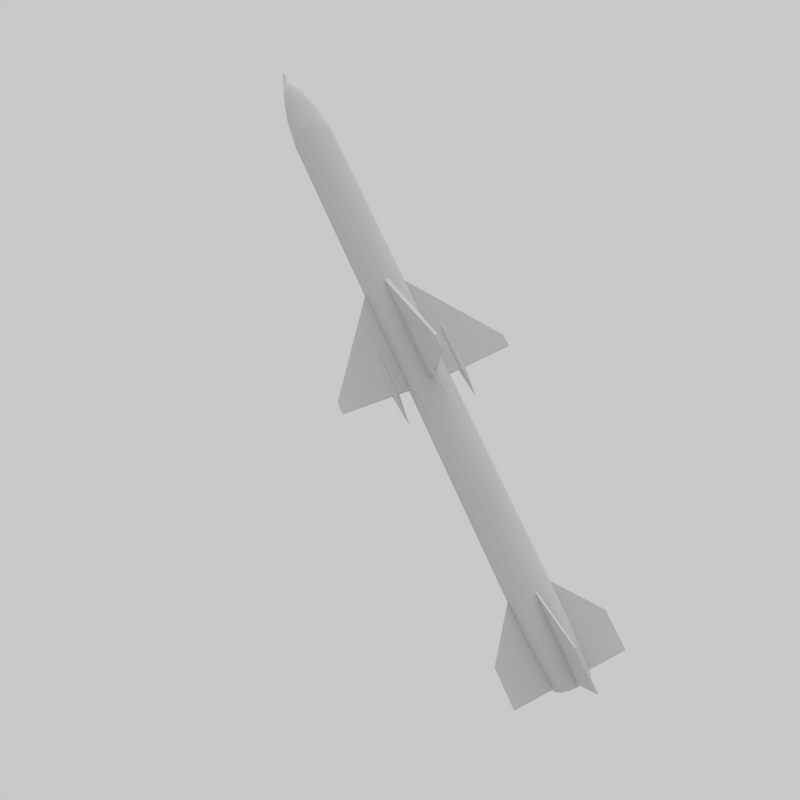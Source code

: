 # Source: rocket.blend  (saved by Blender 2.49.2; exported with 4.5.12 LTS)
import bpy
from mathutils import Matrix  # noqa: F401  (used for matrix-valued properties, if any)

bpy.ops.wm.read_factory_settings(use_empty=True)
scene = bpy.context.scene
scene.name = 'Scene'

# ---- collections
col_collection_1 = bpy.data.collections.new('Collection 1'); scene.collection.children.link(col_collection_1)

# ---- materials (node trees are filled in below, after node groups)
mat_material = bpy.data.materials.new('Material')
mat_material.alpha_threshold = 0.0
mat_material.roughness = 0.5
mat_material.specular_intensity = 0.673
mat_material.line_color = (0.0, 0.0, 0.0, 1.0)

# ---- material node trees

# ---- world
world_world = bpy.data.worlds.new('World'); scene.world = world_world
world_world.color = (0.7868, 0.7868, 0.7868)
world_world.use_sun_shadow = False
world_world.sun_shadow_jitter_overblur = 0.0
world_world.cycles.sampling_method = 'MANUAL'
world_world.cycles.sample_map_resolution = 256
world_world.light_settings.ao_factor = 0.8659

# ---- cameras
cam_camera = bpy.data.cameras.new('Camera')
cam_camera.passepartout_alpha = 0.2
cam_camera.clip_end = 100.0
cam_camera.lens = 26.76
cam_camera.ortho_scale = 7.314
cam_camera.show_passepartout = False
cam_camera.show_safe_areas = True
cam_camera.dof.focus_distance = 0.0
cam_camera.dof.aperture_fstop = 128.0

# ---- lights
light_spot = bpy.data.lights.new('Spot', 'SUN')
light_spot.transmission_factor = 0.0
light_spot.cutoff_distance = 30.0
light_spot.angle = 1.571
light_spot.energy = 1.0
light_spot.shadow_buffer_clip_start = 1.001
light_spot.shadow_soft_size = 1.0
light_spot.shadow_cascade_max_distance = 1000.0
light_spot.cycles.use_multiple_importance_sampling = False

# ---- meshes
me_cube_001 = bpy.data.meshes.new('Cube.001')
me_cube_001.from_pydata([(1.0, 0.8191, -0.9992), (0.6694, -0.04295, -1.001), (-0.6694, -0.04295, -1.001), (-1.0, 0.8191, -0.9992), (1.0, 0.8191, 0.6937), (0.6694, -0.04295, -0.2858), (-0.6694, -0.04295, -0.2858), (-1.0, 0.8191, 0.6937)], [], [(0, 1, 2, 3), (4, 7, 6, 5), (0, 4, 5, 1), (1, 5, 6, 2), (2, 6, 7, 3), (4, 0, 3, 7)])
_uv = me_cube_001.uv_layers.new(name='UVTex')
_uv.uv.foreach_set('vector', [0.3264, 0.437, 0.3218, 0.5691, 0.321, 0.5691, 0.3253, 0.4363, 0.6072, 0.4396, 0.6075, 0.4389, 0.4407, 0.571, 0.4411, 0.571, 0.3264, 0.437, 0.6072, 0.4396, 0.4411, 0.571, 0.3218, 0.5691, 0.3218, 0.5691, 0.4411, 0.571, 0.4407, 0.571, 0.321, 0.5691, 0.321, 0.5691, 0.4407, 0.571, 0.6075, 0.4389, 0.3253, 0.4363, 0.6072, 0.4396, 0.3264, 0.437, 0.3253, 0.4363, 0.6075, 0.4389])
me_cube_001.materials.append(mat_material)
me_cube_001.use_remesh_preserve_volume = False
me_cube_001.use_remesh_preserve_attributes = False
me_cube_001.use_mirror_vertex_groups = False
me_cube_001.update()
me_cube = bpy.data.meshes.new('Cube')
me_cube.from_pydata([(-2.791, 0.4158, -1.074), (-2.762, 0.3649, -1.074), (-1.029, 0.3294, -1.074), (1.392, 0.33, -1.074), (3.085, 0.3664, -1.074), (3.056, 0.4172, -1.074), (1.323, 0.4528, -1.074), (-1.099, 0.4522, -1.074), (-2.791, 0.4158, -0.1611), (-2.762, 0.3649, -0.1611), (-1.029, 0.3294, -0.1611), (1.392, 0.33, -0.1611), (3.085, 0.3664, -0.1611), (3.056, 0.4172, -0.1611), (1.323, 0.4528, -0.1611), (-1.099, 0.4522, -0.1611), (0.1469, 0.3911, -1.629), (0.1469, 0.3911, 0.1531), (2.232, 0.7156, -1.031), (1.205, -0.7156, -0.9691), (-1.205, -0.7156, -0.9691), (-2.232, 0.7156, -1.031), (2.232, 0.7156, 1.031), (1.205, -0.7156, -0.7324), (-1.205, -0.7156, -0.7324), (-2.232, 0.7156, 1.031)], [], [(1, 0, 16), (17, 8, 9), (16, 2, 1), (17, 9, 10), (16, 3, 2), (17, 10, 11), (16, 4, 3), (17, 11, 12), (16, 5, 4), (17, 12, 13), (16, 6, 5), (17, 13, 14), (16, 7, 6), (17, 14, 15), (16, 0, 7), (17, 15, 8), (0, 1, 9, 8), (1, 2, 10, 9), (2, 3, 11, 10), (3, 4, 12, 11), (4, 5, 13, 12), (5, 6, 14, 13), (6, 7, 15, 14), (7, 0, 8, 15), (18, 19, 20, 21), (22, 25, 24, 23), (18, 22, 23, 19), (19, 23, 24, 20), (20, 24, 25, 21), (22, 18, 21, 25)])
_uv = me_cube.uv_layers.new(name='UVTex')
_uv.uv.foreach_set('vector', [0.3805, 0.4826, 0.3807, 0.4778, 0.3246, 0.4791, 0.5085, 0.4844, 0.4754, 0.4805, 0.4753, 0.4853, 0.3246, 0.4791, 0.3808, 0.4864, 0.3805, 0.4826, 0.5085, 0.4844, 0.4753, 0.4853, 0.4754, 0.4891, 0.3246, 0.4791, 0.3815, 0.4869, 0.3808, 0.4864, 0.5085, 0.4844, 0.4754, 0.4891, 0.4758, 0.4896, 0.3246, 0.4791, 0.3821, 0.4838, 0.3815, 0.4869, 0.5085, 0.4844, 0.4758, 0.4896, 0.4762, 0.4865, 0.3246, 0.4791, 0.3823, 0.479, 0.3821, 0.4838, 0.5085, 0.4844, 0.4762, 0.4865, 0.4763, 0.4817, 0.3246, 0.4791, 0.382, 0.4752, 0.3823, 0.479, 0.5085, 0.4844, 0.4763, 0.4817, 0.4762, 0.4779, 0.3246, 0.4791, 0.3813, 0.4747, 0.382, 0.4752, 0.5085, 0.4844, 0.4762, 0.4779, 0.4758, 0.4774, 0.3246, 0.4791, 0.3807, 0.4778, 0.3813, 0.4747, 0.5085, 0.4844, 0.4758, 0.4774, 0.4754, 0.4805, 0.3807, 0.4778, 0.3805, 0.4826, 0.4753, 0.4853, 0.4754, 0.4805, 0.3805, 0.4826, 0.3808, 0.4864, 0.4754, 0.4891, 0.4753, 0.4853, 0.3808, 0.4864, 0.3815, 0.4869, 0.4758, 0.4896, 0.4754, 0.4891, 0.3815, 0.4869, 0.3821, 0.4838, 0.4762, 0.4865, 0.4758, 0.4896, 0.3821, 0.4838, 0.3823, 0.479, 0.4763, 0.4817, 0.4762, 0.4865, 0.3823, 0.479, 0.382, 0.4752, 0.4762, 0.4779, 0.4763, 0.4817, 0.382, 0.4752, 0.3813, 0.4747, 0.4758, 0.4774, 0.4762, 0.4779, 0.3813, 0.4747, 0.3807, 0.4778, 0.4754, 0.4805, 0.4758, 0.4774, 0.3878, 0.4507, 0.3878, 0.5875, 0.3872, 0.5872, 0.3866, 0.4495, 0.6015, 0.4564, 0.6015, 0.4553, 0.4119, 0.5881, 0.4124, 0.5884, 0.3878, 0.4507, 0.6015, 0.4564, 0.4124, 0.5884, 0.3878, 0.5875, 0.3878, 0.5875, 0.4124, 0.5884, 0.4119, 0.5881, 0.3872, 0.5872, 0.3872, 0.5872, 0.4119, 0.5881, 0.6015, 0.4553, 0.3866, 0.4495, 0.6015, 0.4564, 0.3878, 0.4507, 0.3866, 0.4495, 0.6015, 0.4553])
me_cube.materials.append(mat_material)
me_cube.use_remesh_preserve_volume = False
me_cube.use_remesh_preserve_attributes = False
me_cube.use_mirror_vertex_groups = False
me_cube.update()
me_cylinder = bpy.data.meshes.new('Cylinder')
me_cylinder.from_pydata([(0.5931, 0.5931, -1.0), (0.7916, 0.277, -1.0), (0.8334, -0.09391, -1.0), (0.7102, -0.4462, -1.0), (0.4462, -0.7102, -1.0), (0.09391, -0.8334, -1.0), (-0.277, -0.7916, -1.0), (-0.5931, -0.5931, -1.0), (-0.7916, -0.277, -1.0), (-0.8334, 0.09391, -1.0), (-0.7102, 0.4462, -1.0), (-0.4462, 0.7102, -1.0), (-0.09391, 0.8334, -1.0), (0.277, 0.7916, -1.0), (0.7071, 0.7071, 0.9364), (0.9439, 0.3303, 0.9364), (0.9937, -0.112, 0.9364), (0.8467, -0.532, 0.9364), (0.532, -0.8467, 0.9364), (0.112, -0.9937, 0.9364), (-0.3303, -0.9439, 0.9364), (-0.7071, -0.7071, 0.9364), (-0.9439, -0.3303, 0.9364), (-0.9937, 0.112, 0.9364), (-0.8467, 0.532, 0.9364), (-0.532, 0.8467, 0.9364), (-0.112, 0.9937, 0.9364), (0.3303, 0.9439, 0.9364), (0.2772, 0.7922, 1.035), (-0.09396, 0.834, 1.035), (-0.4465, 0.7106, 1.035), (-0.7106, 0.4465, 1.035), (-0.834, 0.09397, 1.035), (-0.7922, -0.2772, 1.035), (-0.5934, -0.5934, 1.035), (-0.2772, -0.7922, 1.035), (0.09396, -0.834, 1.035), (0.4465, -0.7106, 1.035), (0.7106, -0.4465, 1.035), (0.834, -0.09397, 1.035), (0.7922, 0.2772, 1.035), (0.5934, 0.5934, 1.035), (0.3646, 0.3646, 1.122), (0.4866, 0.1703, 1.122), (0.5123, -0.05772, 1.122), (0.4365, -0.2743, 1.122), (0.2743, -0.4365, 1.122), (0.05772, -0.5123, 1.122), (-0.1703, -0.4866, 1.122), (-0.3646, -0.3646, 1.122), (-0.4866, -0.1703, 1.122), (-0.5123, 0.05773, 1.122), (-0.4365, 0.2743, 1.122), (-0.2743, 0.4365, 1.122), (-0.05772, 0.5123, 1.122), (0.1703, 0.4866, 1.122), (9.707e-08, 1.527e-07, 1.231), (0.9439, 0.3303, -0.8449), (0.7071, 0.7071, -0.8449), (0.9937, -0.112, -0.8449), (0.8467, -0.532, -0.8449), (0.532, -0.8467, -0.8449), (0.112, -0.9937, -0.8449), (-0.3303, -0.9439, -0.8449), (-0.7071, -0.7071, -0.8449), (-0.9439, -0.3303, -0.8449), (-0.9937, 0.112, -0.8449), (-0.8467, 0.532, -0.8449), (-0.532, 0.8467, -0.8449), (-0.112, 0.9937, -0.8449), (0.3303, 0.9439, -0.8449), (0.4546, 0.4546, -1.0), (0.6068, 0.2123, -1.0), (0.6389, -0.07198, -1.0), (0.5444, -0.342, -1.0), (0.342, -0.5444, -1.0), (0.07198, -0.6389, -1.0), (-0.2123, -0.6068, -1.0), (-0.4546, -0.4546, -1.0), (-0.6068, -0.2123, -1.0), (-0.6389, 0.07198, -1.0), (-0.5444, 0.342, -1.0), (-0.342, 0.5444, -1.0), (-0.07198, 0.6389, -1.0), (0.2123, 0.6068, -1.0), (0.6068, 0.2123, -0.9942), (0.4546, 0.4546, -0.9942), (0.6389, -0.07198, -0.9942), (0.5444, -0.342, -0.9942), (0.342, -0.5444, -0.9942), (0.07198, -0.6389, -0.9942), (-0.2123, -0.6068, -0.9942), (-0.4546, -0.4546, -0.9942), (-0.6068, -0.2123, -0.9942), (-0.6389, 0.07198, -0.9942), (-0.5444, 0.342, -0.9942), (-0.342, 0.5444, -0.9942), (-0.07198, 0.6389, -0.9942), (0.2123, 0.6068, -0.9942)], [], [(14, 27, 28, 41), (27, 26, 29, 28), (26, 25, 30, 29), (25, 24, 31, 30), (24, 23, 32, 31), (23, 22, 33, 32), (22, 21, 34, 33), (21, 20, 35, 34), (20, 19, 36, 35), (19, 18, 37, 36), (18, 17, 38, 37), (17, 16, 39, 38), (16, 15, 40, 39), (15, 14, 41, 40), (40, 41, 42, 43), (39, 40, 43, 44), (38, 39, 44, 45), (37, 38, 45, 46), (36, 37, 46, 47), (35, 36, 47, 48), (34, 35, 48, 49), (33, 34, 49, 50), (32, 33, 50, 51), (31, 32, 51, 52), (30, 31, 52, 53), (29, 30, 53, 54), (28, 29, 54, 55), (41, 28, 55, 42), (56, 43, 42), (56, 44, 43), (56, 45, 44), (56, 46, 45), (56, 47, 46), (56, 48, 47), (56, 49, 48), (56, 50, 49), (56, 51, 50), (56, 52, 51), (56, 53, 52), (56, 54, 53), (56, 55, 54), (56, 42, 55), (0, 58, 57, 1), (58, 14, 15, 57), (1, 57, 59, 2), (57, 15, 16, 59), (2, 59, 60, 3), (59, 16, 17, 60), (3, 60, 61, 4), (60, 17, 18, 61), (4, 61, 62, 5), (61, 18, 19, 62), (5, 62, 63, 6), (62, 19, 20, 63), (6, 63, 64, 7), (63, 20, 21, 64), (7, 64, 65, 8), (64, 21, 22, 65), (8, 65, 66, 9), (65, 22, 23, 66), (9, 66, 67, 10), (66, 23, 24, 67), (10, 67, 68, 11), (67, 24, 25, 68), (11, 68, 69, 12), (68, 25, 26, 69), (12, 69, 70, 13), (69, 26, 27, 70), (14, 58, 70, 27), (58, 0, 13, 70), (0, 1, 72, 71), (1, 2, 73, 72), (2, 3, 74, 73), (3, 4, 75, 74), (4, 5, 76, 75), (5, 6, 77, 76), (6, 7, 78, 77), (7, 8, 79, 78), (8, 9, 80, 79), (9, 10, 81, 80), (10, 11, 82, 81), (11, 12, 83, 82), (12, 13, 84, 83), (13, 0, 71, 84), (71, 72, 85, 86), (72, 73, 87, 85), (73, 74, 88, 87), (74, 75, 89, 88), (75, 76, 90, 89), (76, 77, 91, 90), (77, 78, 92, 91), (78, 79, 93, 92), (79, 80, 94, 93), (80, 81, 95, 94), (81, 82, 96, 95), (82, 83, 97, 96), (83, 84, 98, 97), (84, 71, 86, 98), (98, 97, 96), (86, 98, 96), (86, 96, 95), (85, 86, 95), (85, 95, 94), (87, 85, 94), (87, 94, 93), (88, 87, 93), (88, 93, 92), (89, 88, 92), (89, 92, 91), (90, 89, 91)])
me_cylinder.polygons.foreach_set('use_smooth', [True] * 110)
_uv = me_cylinder.uv_layers.new(name='UVTex')
_uv.uv.foreach_set('vector', [0.8265, 0.5413, 0.836, 0.5431, 0.8282, 0.5438, 0.8216, 0.5423, 0.836, 0.5431, 0.8468, 0.5452, 0.833, 0.5456, 0.8282, 0.5438, 0.8468, 0.5452, 0.8657, 0.5474, 0.8279, 0.5475, 0.833, 0.5456, 0.8657, 0.5474, 0.954, 0.5475, 0.7657, 0.5476, 0.8279, 0.5475, 0.7232, 0.5475, 0.7439, 0.5454, 0.7585, 0.5457, 0.7657, 0.5476, 0.7439, 0.5454, 0.7549, 0.5433, 0.7631, 0.5439, 0.7585, 0.5457, 0.7549, 0.5433, 0.7644, 0.5414, 0.7696, 0.5424, 0.7631, 0.5439, 0.7644, 0.5414, 0.7735, 0.54, 0.7767, 0.5411, 0.7696, 0.5424, 0.7735, 0.54, 0.7824, 0.5389, 0.7842, 0.5402, 0.7767, 0.5411, 0.7824, 0.5389, 0.7911, 0.5384, 0.7917, 0.5397, 0.7842, 0.5402, 0.7911, 0.5384, 0.7999, 0.5384, 0.7993, 0.5397, 0.7917, 0.5397, 0.7999, 0.5384, 0.8086, 0.5389, 0.8069, 0.5401, 0.7993, 0.5397, 0.8086, 0.5389, 0.8175, 0.5399, 0.8144, 0.541, 0.8069, 0.5401, 0.8175, 0.5399, 0.8265, 0.5413, 0.8216, 0.5423, 0.8144, 0.541, 0.8144, 0.541, 0.8216, 0.5423, 0.8123, 0.5433, 0.8084, 0.5424, 0.8069, 0.5401, 0.8144, 0.541, 0.8084, 0.5424, 0.8036, 0.5418, 0.7993, 0.5397, 0.8069, 0.5401, 0.8036, 0.5418, 0.7983, 0.5415, 0.7917, 0.5397, 0.7993, 0.5397, 0.7983, 0.5415, 0.7929, 0.5415, 0.7842, 0.5402, 0.7917, 0.5397, 0.7929, 0.5415, 0.7877, 0.5419, 0.7767, 0.5411, 0.7842, 0.5402, 0.7877, 0.5419, 0.7829, 0.5425, 0.7696, 0.5424, 0.7767, 0.5411, 0.7829, 0.5425, 0.7791, 0.5433, 0.7631, 0.5439, 0.7696, 0.5424, 0.7791, 0.5433, 0.7772, 0.5444, 0.7585, 0.5457, 0.7631, 0.5439, 0.7772, 0.5444, 0.7794, 0.5454, 0.7657, 0.5476, 0.7585, 0.5457, 0.7794, 0.5454, 0.7889, 0.5461, 0.8279, 0.5475, 0.7657, 0.5476, 0.7889, 0.5461, 0.8037, 0.5461, 0.833, 0.5456, 0.8279, 0.5475, 0.8037, 0.5461, 0.8126, 0.5453, 0.8282, 0.5438, 0.833, 0.5456, 0.8126, 0.5453, 0.8144, 0.5443, 0.8216, 0.5423, 0.8282, 0.5438, 0.8144, 0.5443, 0.8123, 0.5433, 0.7958, 0.5439, 0.8084, 0.5424, 0.8123, 0.5433, 0.7958, 0.5439, 0.8036, 0.5418, 0.8084, 0.5424, 0.7958, 0.5439, 0.7983, 0.5415, 0.8036, 0.5418, 0.7958, 0.5439, 0.7929, 0.5415, 0.7983, 0.5415, 0.7958, 0.5439, 0.7877, 0.5419, 0.7929, 0.5415, 0.7958, 0.5439, 0.7829, 0.5425, 0.7877, 0.5419, 0.7958, 0.5439, 0.7791, 0.5433, 0.7829, 0.5425, 0.7958, 0.5439, 0.7772, 0.5444, 0.7791, 0.5433, 0.7958, 0.5439, 0.7794, 0.5454, 0.7772, 0.5444, 0.7958, 0.5439, 0.7889, 0.5461, 0.7794, 0.5454, 0.7958, 0.5439, 0.8037, 0.5461, 0.7889, 0.5461, 0.7958, 0.5439, 0.8126, 0.5453, 0.8037, 0.5461, 0.7958, 0.5439, 0.8144, 0.5443, 0.8126, 0.5453, 0.7958, 0.5439, 0.8123, 0.5433, 0.8144, 0.5443, 0.5732, 0.01267, 0.5732, 0.09184, 0.5512, 0.09184, 0.5512, 0.01267, 0.5732, 0.09184, 0.5732, 0.9997, 0.5512, 0.9997, 0.5512, 0.09184, 0.5512, 0.01267, 0.5512, 0.09184, 0.5291, 0.09184, 0.5291, 0.01267, 0.5512, 0.09184, 0.5512, 0.9997, 0.5291, 0.9997, 0.5291, 0.09184, 0.5291, 0.01267, 0.5291, 0.09184, 0.5071, 0.09184, 0.5071, 0.01267, 0.5291, 0.09184, 0.5291, 0.9997, 0.5071, 0.9997, 0.5071, 0.09184, 0.5071, 0.01267, 0.5071, 0.09184, 0.485, 0.09184, 0.485, 0.01267, 0.5071, 0.09184, 0.5071, 0.9997, 0.485, 0.9997, 0.485, 0.09184, 0.485, 0.01267, 0.485, 0.09184, 0.4629, 0.09184, 0.4629, 0.01267, 0.485, 0.09184, 0.485, 0.9997, 0.4629, 0.9997, 0.4629, 0.09184, 0.4629, 0.01267, 0.4629, 0.09184, 0.4409, 0.09184, 0.4409, 0.01267, 0.4629, 0.09184, 0.4629, 0.9997, 0.4409, 0.9997, 0.4409, 0.09184, 0.4409, 0.01267, 0.4409, 0.09184, 0.4188, 0.09184, 0.4188, 0.01267, 0.4409, 0.09184, 0.4409, 0.9997, 0.4188, 0.9997, 0.4188, 0.09184, 0.4188, 0.01267, 0.4188, 0.09184, 0.3968, 0.09184, 0.3968, 0.01267, 0.4188, 0.09184, 0.4188, 0.9997, 0.3968, 0.9997, 0.3968, 0.09184, 0.3968, 0.01267, 0.3968, 0.09184, 0.3747, 0.09184, 0.3747, 0.01267, 0.3968, 0.09184, 0.3968, 0.9997, 0.3747, 0.9997, 0.3747, 0.09184, 0.3747, 0.01267, 0.3747, 0.09184, 0.3526, 0.09184, 0.3526, 0.01267, 0.3747, 0.09184, 0.3747, 0.9997, 0.3526, 0.9997, 0.3526, 0.09184, 0.3526, 0.01267, 0.3526, 0.09184, 0.3306, 0.09184, 0.3306, 0.01267, 0.3526, 0.09184, 0.3526, 0.9997, 0.3306, 0.9997, 0.3306, 0.09184, 0.3306, 0.01267, 0.3306, 0.09184, 0.3085, 0.09184, 0.3085, 0.01267, 0.3306, 0.09184, 0.3306, 0.9997, 0.3085, 0.9997, 0.3085, 0.09184, 0.6174, 0.01267, 0.6174, 0.09184, 0.5953, 0.09184, 0.5953, 0.01267, 0.6174, 0.09184, 0.6174, 0.9997, 0.5953, 0.9997, 0.5953, 0.09184, 0.5732, 0.9997, 0.5732, 0.09184, 0.5953, 0.09184, 0.5953, 0.9997, 0.5732, 0.09184, 0.5732, 0.01267, 0.5953, 0.01267, 0.5953, 0.09184, 0.5732, 0.01267, 0.5512, 0.01267, 0.5512, 0.01267, 0.5732, 0.01267, 0.5512, 0.01267, 0.5291, 0.01267, 0.5291, 0.01267, 0.5512, 0.01267, 0.5291, 0.01267, 0.5071, 0.01267, 0.5071, 0.01267, 0.5291, 0.01267, 0.5071, 0.01267, 0.485, 0.01267, 0.485, 0.01267, 0.5071, 0.01267, 0.485, 0.01267, 0.4629, 0.01267, 0.4629, 0.01267, 0.485, 0.01267, 0.4629, 0.01267, 0.4409, 0.01267, 0.4409, 0.01267, 0.4629, 0.01267, 0.4409, 0.01267, 0.4188, 0.01267, 0.4188, 0.01267, 0.4409, 0.01267, 0.4188, 0.01267, 0.3968, 0.01267, 0.3968, 0.01267, 0.4188, 0.01267, 0.3968, 0.01267, 0.3747, 0.01267, 0.3747, 0.01267, 0.3968, 0.01267, 0.3747, 0.01267, 0.3526, 0.01267, 0.3526, 0.01267, 0.3747, 0.01267, 0.3526, 0.01267, 0.3306, 0.01267, 0.3306, 0.01267, 0.3526, 0.01267, 0.3306, 0.01267, 0.3085, 0.01267, 0.3085, 0.01267, 0.3306, 0.01267, 0.6174, 0.01267, 0.5953, 0.01267, 0.5953, 0.01267, 0.6174, 0.01267, 0.5953, 0.01267, 0.5732, 0.01267, 0.5732, 0.01267, 0.5953, 0.01267, 0.5732, 0.01267, 0.5512, 0.01267, 0.5512, 0.01575, 0.5732, 0.01575, 0.5512, 0.01267, 0.5291, 0.01267, 0.5291, 0.01575, 0.5512, 0.01575, 0.5291, 0.01267, 0.5071, 0.01267, 0.5071, 0.01575, 0.5291, 0.01575, 0.5071, 0.01267, 0.485, 0.01267, 0.485, 0.01575, 0.5071, 0.01575, 0.485, 0.01267, 0.4629, 0.01267, 0.4629, 0.01575, 0.485, 0.01575, 0.4629, 0.01267, 0.4409, 0.01267, 0.4409, 0.01575, 0.4629, 0.01575, 0.4409, 0.01267, 0.4188, 0.01267, 0.4188, 0.01575, 0.4409, 0.01575, 0.4188, 0.01267, 0.3968, 0.01267, 0.3968, 0.01575, 0.4188, 0.01575, 0.3968, 0.01267, 0.3747, 0.01267, 0.3747, 0.01575, 0.3968, 0.01575, 0.3747, 0.01267, 0.3526, 0.01267, 0.3526, 0.01575, 0.3747, 0.01575, 0.3526, 0.01267, 0.3306, 0.01267, 0.3306, 0.01575, 0.3526, 0.01575, 0.3306, 0.01267, 0.3085, 0.01267, 0.3085, 0.01575, 0.3306, 0.01575, 0.6174, 0.01267, 0.5953, 0.01267, 0.5953, 0.01575, 0.6174, 0.01575, 0.5953, 0.01267, 0.5732, 0.01267, 0.5732, 0.01575, 0.5953, 0.01575, 0.8602, 0.2364, 0.8294, 0.2434, 0.7987, 0.2364, 0.8848, 0.2168, 0.8602, 0.2364, 0.7987, 0.2364, 0.8848, 0.2168, 0.7987, 0.2364, 0.774, 0.2168, 0.8985, 0.1884, 0.8848, 0.2168, 0.774, 0.2168, 0.8985, 0.1884, 0.774, 0.2168, 0.7603, 0.1884, 0.8985, 0.1568, 0.8985, 0.1884, 0.7603, 0.1884, 0.8985, 0.1568, 0.7603, 0.1884, 0.7603, 0.1568, 0.8848, 0.1284, 0.8985, 0.1568, 0.7603, 0.1568, 0.8848, 0.1284, 0.7603, 0.1568, 0.774, 0.1284, 0.8602, 0.1087, 0.8848, 0.1284, 0.774, 0.1284, 0.8602, 0.1087, 0.774, 0.1284, 0.7987, 0.1087, 0.8294, 0.1017, 0.8602, 0.1087, 0.7987, 0.1087])
me_cylinder.materials.append(mat_material)
me_cylinder.use_remesh_preserve_volume = False
me_cylinder.use_remesh_preserve_attributes = False
me_cylinder.use_mirror_vertex_groups = False
me_cylinder.update()

# ---- objects
ob_cube_007 = bpy.data.objects.new('Cube.007', me_cube_001)
ob_cube_006 = bpy.data.objects.new('Cube.006', me_cube_001)
ob_cube_005 = bpy.data.objects.new('Cube.005', me_cube_001)
ob_cube_004 = bpy.data.objects.new('Cube.004', me_cube_001)
ob_cube_003 = bpy.data.objects.new('Cube.003', me_cube)
ob_cube_002 = bpy.data.objects.new('Cube.002', me_cube)
ob_cube_001 = bpy.data.objects.new('Cube.001', me_cube)
ob_cube = bpy.data.objects.new('Cube', me_cube)
ob_cylinder = bpy.data.objects.new('Cylinder', me_cylinder)
ob_lamp = bpy.data.objects.new('Lamp', light_spot)
ob_camera = bpy.data.objects.new('Camera', cam_camera)
ob_fx = bpy.data.objects.new('FX', None)

# ---- transforms, parenting, visibility, modifiers, constraints
ob_cube_007.location = (-2.94, -1.79, -3.233)
ob_cube_007.rotation_euler = (-0.3522, 0.6638, -0.652)
ob_cube_007.scale = (-0.01772, 0.844, 0.9153)
ob_cube_007.lock_rotations_4d = False
ob_cube_007.empty_display_type = 'ARROWS'
ob_cube_007.lineart.crease_threshold = 0.0
ob_cube_006.location = (-2.176, -0.1223, -3.751)
ob_cube_006.rotation_euler = (0.3522, -0.6638, 2.49)
ob_cube_006.scale = (-0.01772, 0.844, 0.9153)
ob_cube_006.lock_rotations_4d = False
ob_cube_006.empty_display_type = 'ARROWS'
ob_cube_006.lineart.crease_threshold = 0.0
ob_cube_005.location = (-3.155, -0.5008, -2.905)
ob_cube_005.rotation_euler = (-0.6947, -0.2752, 4.283)
ob_cube_005.scale = (-0.01772, 0.844, 0.9153)
ob_cube_005.lock_rotations_4d = False
ob_cube_005.empty_display_type = 'ARROWS'
ob_cube_005.lineart.crease_threshold = 0.0
ob_cube_004.location = (-1.961, -1.412, -4.079)
ob_cube_004.rotation_euler = (0.6947, 0.2752, 1.142)
ob_cube_004.scale = (-0.01772, 0.844, 0.9153)
ob_cube_004.lock_rotations_4d = False
ob_cube_004.empty_display_type = 'ARROWS'
ob_cube_004.lineart.crease_threshold = 0.0
ob_cube_003.location = (1.482, -1.806, -0.2732)
ob_cube_003.rotation_euler = (0.6947, 0.2752, 1.142)
ob_cube_003.scale = (-0.01772, 0.844, 0.9153)
ob_cube_003.lock_rotations_4d = False
ob_cube_003.empty_display_type = 'ARROWS'
ob_cube_003.lineart.crease_threshold = 0.0
ob_cube_002.location = (0.289, -0.8954, 0.9012)
ob_cube_002.rotation_euler = (-0.6947, -0.2752, 4.283)
ob_cube_002.scale = (-0.01772, 0.844, 0.9153)
ob_cube_002.lock_rotations_4d = False
ob_cube_002.empty_display_type = 'ARROWS'
ob_cube_002.lineart.crease_threshold = 0.0
ob_cube_001.location = (1.268, -0.5169, 0.05503)
ob_cube_001.rotation_euler = (0.3522, -0.6638, 2.49)
ob_cube_001.scale = (-0.01772, 0.844, 0.9153)
ob_cube_001.lock_rotations_4d = False
ob_cube_001.empty_display_type = 'ARROWS'
ob_cube_001.lineart.crease_threshold = 0.0
ob_cube.location = (0.504, -2.185, 0.573)
ob_cube.rotation_euler = (-0.3522, 0.6638, -0.652)
ob_cube.scale = (-0.01772, 0.844, 0.9153)
ob_cube.lock_rotations_4d = False
ob_cube.empty_display_type = 'ARROWS'
ob_cube.lineart.crease_threshold = 0.0
ob_cylinder.location = (0.3582, -1.286, -0.2724)
ob_cylinder.rotation_euler = (-0.3522, 0.6638, -0.652)
ob_cylinder.scale = (0.3737, 0.3737, 5.309)
ob_cylinder.lock_rotations_4d = False
ob_cylinder.empty_display_type = 'ARROWS'
ob_cylinder.lineart.crease_threshold = 0.0
_m = ob_cylinder.modifiers.new('EdgeSplit', 'EDGE_SPLIT')
_m.split_angle = 0.8236
ob_lamp.location = (4.076, 1.005, 5.904)
ob_lamp.rotation_euler = (0.6503, 0.05522, 0.8033)
ob_lamp.lock_rotations_4d = False
ob_lamp.empty_display_type = 'ARROWS'
ob_lamp.color = (0.0, 0.0, 0.0, 0.0)
ob_lamp.lineart.crease_threshold = 0.0
ob_camera.location = (-6.122, 5.589, 3.316)
ob_camera.rotation_euler = (1.164, -1.364e-08, 3.943)
ob_camera.lock_rotations_4d = False
ob_camera.empty_display_type = 'ARROWS'
ob_camera.color = (0.0, 0.0, 0.0, 0.0)
ob_camera.display_type = 'WIRE'
ob_camera.lineart.crease_threshold = 0.0
ob_fx.location = (2.228, 16.03, 7.473)
ob_fx.lock_rotations_4d = False
ob_fx.empty_display_type = 'ARROWS'
ob_fx.empty_image_offset = (0.0, 0.0)
ob_fx.show_name = True
ob_fx.lineart.crease_threshold = 0.0

# ---- collection membership
col_collection_1.objects.link(ob_cube_007)
col_collection_1.objects.link(ob_cube_006)
col_collection_1.objects.link(ob_cube_005)
col_collection_1.objects.link(ob_cube_004)
col_collection_1.objects.link(ob_cube_003)
col_collection_1.objects.link(ob_cube_002)
col_collection_1.objects.link(ob_cube_001)
col_collection_1.objects.link(ob_cube)
col_collection_1.objects.link(ob_cylinder)
col_collection_1.objects.link(ob_lamp)
col_collection_1.objects.link(ob_camera)
col_collection_1.objects.link(ob_fx)

# ---- scene / render settings (as saved in the file)
scene.camera = ob_camera
scene.frame_start = 27899; scene.frame_end = 27899; scene.frame_set(1)
scene.render.engine = 'BLENDER_EEVEE_NEXT'
scene.render.image_settings.file_format = 'JPEG'
scene.render.image_settings.color_mode = 'RGB'
scene.render.image_settings.compression = 90
scene.render.resolution_x = 1280
scene.render.resolution_y = 1280
scene.render.pixel_aspect_x = 100.0
scene.render.pixel_aspect_y = 100.0
scene.render.fps = 25
scene.render.dither_intensity = 0.0
scene.render.use_compositing = False
scene.render.use_sequencer = False
scene.render.bake_margin = 2
scene.render.bake_bias = 0.0
scene.render.use_stamp_time = False
scene.render.use_stamp_date = False
scene.render.use_stamp_frame = False
scene.render.use_stamp_camera = False
scene.render.use_stamp_scene = False
scene.render.use_stamp_filename = False
scene.render.use_stamp_render_time = False
scene.render.stamp_font_size = 0
scene.cycles.use_denoising = False
scene.cycles.samples = 10
scene.cycles.sampling_pattern = 'TABULATED_SOBOL'
scene.cycles.light_sampling_threshold = 0.0
scene.cycles.use_adaptive_sampling = False
scene.cycles.use_light_tree = False
scene.cycles.blur_glossy = 0.0
scene.cycles.volume_bounces = 1
scene.cycles.pixel_filter_type = 'GAUSSIAN'
scene.cycles.sample_clamp_indirect = 0.0
scene.view_settings.view_transform = 'Raw'
bpy.context.view_layer.update()
